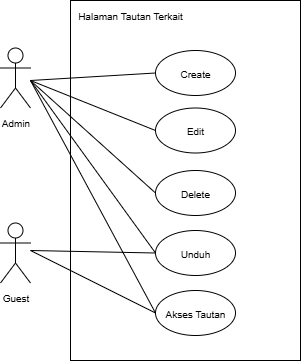

The diagram above was exported from draw.io. Its source (the exported page's mxGraphModel, read from the mxfile embedded in the PNG):
<mxGraphModel dx="681" dy="403" grid="1" gridSize="10" guides="1" tooltips="1" connect="1" arrows="1" fold="1" page="1" pageScale="1" pageWidth="850" pageHeight="1100" math="0" shadow="0">
  <root>
    <mxCell id="0" />
    <mxCell id="1" parent="0" />
    <mxCell id="qTsx1uk_hxK-W6CnUPjo-1" value="" style="rounded=0;whiteSpace=wrap;html=1;" vertex="1" parent="1">
      <mxGeometry x="130" y="450" width="230" height="360" as="geometry" />
    </mxCell>
    <mxCell id="qTsx1uk_hxK-W6CnUPjo-2" value="&lt;span style=&quot;font-size: 10px;&quot;&gt;Admin&lt;/span&gt;" style="shape=umlActor;verticalLabelPosition=bottom;verticalAlign=top;html=1;outlineConnect=0;" vertex="1" parent="1">
      <mxGeometry x="60" y="497.5" width="30" height="60" as="geometry" />
    </mxCell>
    <mxCell id="qTsx1uk_hxK-W6CnUPjo-3" value="&lt;span style=&quot;font-size: 10px;&quot;&gt;Halaman Tautan Terkait&lt;/span&gt;" style="text;html=1;align=center;verticalAlign=middle;whiteSpace=wrap;rounded=0;" vertex="1" parent="1">
      <mxGeometry x="130" y="450" width="120" height="30" as="geometry" />
    </mxCell>
    <mxCell id="qTsx1uk_hxK-W6CnUPjo-4" value="&lt;div&gt;&lt;span style=&quot;font-size: 10px;&quot;&gt;Edit&lt;/span&gt;&lt;/div&gt;" style="ellipse;whiteSpace=wrap;html=1;" vertex="1" parent="1">
      <mxGeometry x="215" y="557.5" width="80" height="45" as="geometry" />
    </mxCell>
    <mxCell id="qTsx1uk_hxK-W6CnUPjo-5" value="&lt;div&gt;&lt;span style=&quot;font-size: 10px;&quot;&gt;Delete&lt;/span&gt;&lt;/div&gt;" style="ellipse;whiteSpace=wrap;html=1;" vertex="1" parent="1">
      <mxGeometry x="215" y="620" width="80" height="45" as="geometry" />
    </mxCell>
    <mxCell id="qTsx1uk_hxK-W6CnUPjo-6" value="&lt;div&gt;&lt;span style=&quot;font-size: 10px;&quot;&gt;Create&lt;/span&gt;&lt;/div&gt;" style="ellipse;whiteSpace=wrap;html=1;" vertex="1" parent="1">
      <mxGeometry x="215" y="500" width="80" height="45" as="geometry" />
    </mxCell>
    <mxCell id="qTsx1uk_hxK-W6CnUPjo-7" value="" style="endArrow=none;html=1;rounded=0;entryX=0;entryY=0.5;entryDx=0;entryDy=0;" edge="1" parent="1" target="qTsx1uk_hxK-W6CnUPjo-6">
      <mxGeometry width="50" height="50" relative="1" as="geometry">
        <mxPoint x="90" y="530" as="sourcePoint" />
        <mxPoint x="325" y="535" as="targetPoint" />
      </mxGeometry>
    </mxCell>
    <mxCell id="qTsx1uk_hxK-W6CnUPjo-8" value="" style="endArrow=none;html=1;rounded=0;entryX=0;entryY=0.5;entryDx=0;entryDy=0;" edge="1" parent="1" target="qTsx1uk_hxK-W6CnUPjo-5">
      <mxGeometry width="50" height="50" relative="1" as="geometry">
        <mxPoint x="90" y="530" as="sourcePoint" />
        <mxPoint x="355" y="643" as="targetPoint" />
      </mxGeometry>
    </mxCell>
    <mxCell id="qTsx1uk_hxK-W6CnUPjo-9" value="" style="endArrow=none;html=1;rounded=0;entryX=0;entryY=0.5;entryDx=0;entryDy=0;" edge="1" parent="1" target="qTsx1uk_hxK-W6CnUPjo-4">
      <mxGeometry width="50" height="50" relative="1" as="geometry">
        <mxPoint x="90" y="530" as="sourcePoint" />
        <mxPoint x="365" y="653" as="targetPoint" />
      </mxGeometry>
    </mxCell>
    <mxCell id="qTsx1uk_hxK-W6CnUPjo-10" value="&lt;div&gt;&lt;span style=&quot;font-size: 10px;&quot;&gt;Unduh&lt;/span&gt;&lt;/div&gt;" style="ellipse;whiteSpace=wrap;html=1;" vertex="1" parent="1">
      <mxGeometry x="215" y="680" width="80" height="45" as="geometry" />
    </mxCell>
    <mxCell id="qTsx1uk_hxK-W6CnUPjo-11" value="" style="endArrow=none;html=1;rounded=0;entryX=0;entryY=0.5;entryDx=0;entryDy=0;" edge="1" parent="1" target="qTsx1uk_hxK-W6CnUPjo-10">
      <mxGeometry width="50" height="50" relative="1" as="geometry">
        <mxPoint x="90" y="530" as="sourcePoint" />
        <mxPoint x="500" y="673" as="targetPoint" />
      </mxGeometry>
    </mxCell>
    <mxCell id="qTsx1uk_hxK-W6CnUPjo-12" value="&lt;span style=&quot;font-size: 10px;&quot;&gt;Guest&lt;/span&gt;" style="shape=umlActor;verticalLabelPosition=bottom;verticalAlign=top;html=1;outlineConnect=0;" vertex="1" parent="1">
      <mxGeometry x="60" y="672.5" width="30" height="60" as="geometry" />
    </mxCell>
    <mxCell id="qTsx1uk_hxK-W6CnUPjo-13" value="" style="endArrow=none;html=1;rounded=0;entryX=0;entryY=0.5;entryDx=0;entryDy=0;" edge="1" parent="1" target="qTsx1uk_hxK-W6CnUPjo-10">
      <mxGeometry width="50" height="50" relative="1" as="geometry">
        <mxPoint x="90" y="700" as="sourcePoint" />
        <mxPoint x="305" y="833" as="targetPoint" />
      </mxGeometry>
    </mxCell>
    <mxCell id="qTsx1uk_hxK-W6CnUPjo-14" value="&lt;div&gt;&lt;span style=&quot;font-size: 10px;&quot;&gt;Akses Tautan&lt;/span&gt;&lt;/div&gt;" style="ellipse;whiteSpace=wrap;html=1;" vertex="1" parent="1">
      <mxGeometry x="215" y="740" width="80" height="45" as="geometry" />
    </mxCell>
    <mxCell id="qTsx1uk_hxK-W6CnUPjo-15" value="" style="endArrow=none;html=1;rounded=0;entryX=0;entryY=0.5;entryDx=0;entryDy=0;" edge="1" parent="1" target="qTsx1uk_hxK-W6CnUPjo-14">
      <mxGeometry width="50" height="50" relative="1" as="geometry">
        <mxPoint x="90" y="530" as="sourcePoint" />
        <mxPoint x="295" y="610" as="targetPoint" />
      </mxGeometry>
    </mxCell>
    <mxCell id="qTsx1uk_hxK-W6CnUPjo-16" value="" style="endArrow=none;html=1;rounded=0;entryX=0;entryY=0.5;entryDx=0;entryDy=0;" edge="1" parent="1" target="qTsx1uk_hxK-W6CnUPjo-14">
      <mxGeometry width="50" height="50" relative="1" as="geometry">
        <mxPoint x="90" y="700" as="sourcePoint" />
        <mxPoint x="255" y="660" as="targetPoint" />
      </mxGeometry>
    </mxCell>
  </root>
</mxGraphModel>